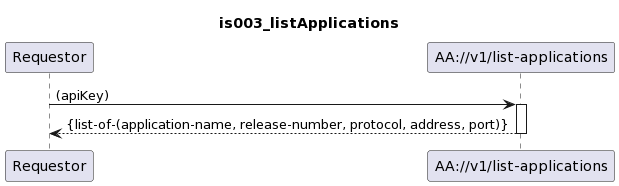

The diagram above was rendered by PlantUML. Its source (embedded in the PNG):
@startuml
skinparam responseMessageBelowArrow true

title
is003_listApplications
end title

participant "Requestor" as requestor
participant "AA://v1/list-applications" as aa

requestor -> aa : (apiKey)
activate aa

aa --> requestor : {list-of-(application-name, release-number, protocol, address, port)}

deactivate aa
@enduml